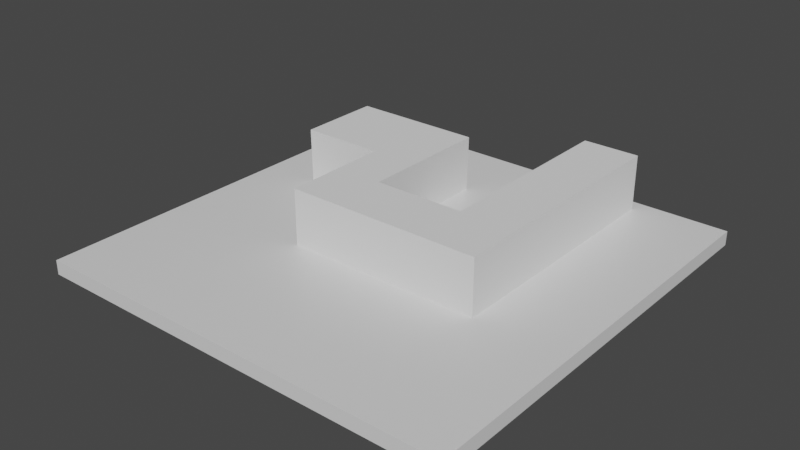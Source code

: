 # Source: Work_Desk.blend  (saved by Blender 3.2.14; exported with 4.5.12 LTS)
import bpy
from mathutils import Matrix  # noqa: F401  (used for matrix-valued properties, if any)

bpy.ops.wm.read_factory_settings(use_empty=True)
scene = bpy.context.scene
scene.name = 'Scene'

# ---- collections
col_floor = bpy.data.collections.new('Floor'); scene.collection.children.link(col_floor)

# ---- materials (node trees are filled in below, after node groups)
mat_material = bpy.data.materials.new('Material')
mat_material.alpha_threshold = 0.0
mat_material.use_transparent_shadow = False
mat_material.line_color = (0.0, 0.0, 0.0, 1.0)

# ---- material node trees
mat_material.use_nodes = True; mat_material.node_tree.nodes.clear()
_N = mat_material.node_tree.nodes; _L = mat_material.node_tree.links
n0 = _N.new('ShaderNodeOutputMaterial'); n0.name = 'Material Output'; n0.location = (300, 300)
n1 = _N.new('ShaderNodeBsdfPrincipled'); n1.name = 'Principled BSDF'; n1.location = (10, 300)
n1.distribution = 'GGX'
n1.subsurface_method = 'RANDOM_WALK_SKIN'
n1.inputs[2].default_value = 0.4
n1.inputs[3].default_value = 1.45
n1.inputs[27].default_value = (0.0, 0.0, 0.0, 1.0)
n1.inputs[28].default_value = 1.0
_L.new(n1.outputs[0], n0.inputs[0])
n0.is_active_output = True

# ---- world
world_world = bpy.data.worlds.new('World'); scene.world = world_world
world_world.use_nodes = True; world_world.node_tree.nodes.clear()
_N = world_world.node_tree.nodes; _L = world_world.node_tree.links
n0 = _N.new('ShaderNodeOutputWorld'); n0.name = 'World Output'; n0.location = (300, 300)
n1 = _N.new('ShaderNodeBackground'); n1.name = 'Background'; n1.location = (10, 300)
n1.inputs[0].default_value = (0.05088, 0.05088, 0.05088, 1.0)
_L.new(n1.outputs[0], n0.inputs[0])
n0.is_active_output = True
world_world.color = (0.05088, 0.05088, 0.05088)
world_world.use_sun_shadow = False
world_world.sun_shadow_jitter_overblur = 0.0

# ---- meshes
me_cube_008 = bpy.data.meshes.new('Cube.008')
me_cube_008.from_pydata([(-1.0, -1.0, -1.0), (-1.0, -1.0, 1.0), (-1.0, 1.0, -1.0), (-1.0, 1.0, 1.0), (1.0, -1.0, -1.0), (1.0, -1.0, 1.0), (1.0, 1.0, -1.0), (1.0, 1.0, 1.0), (-1.0, -0.5528, 1.0), (-1.0, -0.5528, -1.0), (-5.867, -0.5528, -1.0), (-5.867, -1.0, -1.0), (-5.867, -1.0, 1.0), (-5.867, -0.5528, 1.0), (-4.225, -0.5528, -1.0), (-4.184, -0.5528, 1.0), (-5.867, 0.4926, 1.0), (-5.867, 0.4926, -1.0), (-4.225, 0.4926, -1.0), (-4.184, 0.4926, 1.0), (-5.867, -0.1633, 1.0), (-5.867, -0.1557, -1.0), (-8.797, 0.4926, 1.0), (-8.797, 0.4926, -1.0), (-8.797, -0.1633, 1.0), (-8.797, -0.1557, -1.0)], [], [(9, 0, 11, 10, 14), (2, 3, 7, 6), (6, 7, 5, 4), (4, 5, 1, 0), (2, 6, 4, 0, 9), (7, 3, 8, 1, 5), (11, 12, 13, 10), (9, 8, 3, 2), (8, 9, 14, 15), (0, 1, 12, 11), (1, 8, 15, 13, 12), (13, 15, 19, 16, 20), (19, 18, 17, 16), (10, 13, 20, 21), (15, 14, 18, 19), (14, 10, 21, 17, 18), (25, 24, 22, 23), (16, 17, 23, 22), (17, 21, 25, 23), (21, 20, 24, 25), (20, 16, 22, 24)])
_uv = me_cube_008.uv_layers.new(name='UVMap')
_uv.uv.foreach_set('vector', [0.125, 0.6941, 0.125, 0.75, 0.125, 0.75, 0.125, 0.6941, 0.125, 0.6941, 0.375, 0.25, 0.625, 0.25, 0.625, 0.5, 0.375, 0.5, 0.375, 0.5, 0.625, 0.5, 0.625, 0.75, 0.375, 0.75, 0.375, 0.75, 0.625, 0.75, 0.625, 1.0, 0.375, 1.0, 0.125, 0.5, 0.375, 0.5, 0.375, 0.75, 0.125, 0.75, 0.125, 0.6941, 0.625, 0.5, 0.875, 0.5, 0.875, 0.6941, 0.875, 0.75, 0.625, 0.75, 0.375, 0.0, 0.625, 0.0, 0.625, 0.05591, 0.375, 0.05591, 0.375, 0.05591, 0.625, 0.05591, 0.625, 0.25, 0.375, 0.25, 0.625, 0.05591, 0.375, 0.05591, 0.375, 0.05591, 0.625, 0.05591, 0.375, 1.0, 0.625, 1.0, 0.625, 1.0, 0.375, 1.0, 0.875, 0.75, 0.875, 0.6941, 0.875, 0.6941, 0.875, 0.6941, 0.875, 0.75, 0.875, 0.6941, 0.875, 0.6941, 0.875, 0.6941, 0.875, 0.6941, 0.875, 0.6941, 0.625, 0.05591, 0.375, 0.05591, 0.375, 0.05591, 0.625, 0.05591, 0.375, 0.05591, 0.625, 0.05591, 0.625, 0.05591, 0.375, 0.05591, 0.625, 0.05591, 0.375, 0.05591, 0.375, 0.05591, 0.625, 0.05591, 0.125, 0.6941, 0.125, 0.6941, 0.125, 0.6941, 0.125, 0.6941, 0.125, 0.6941, 0.375, 0.05591, 0.625, 0.05591, 0.625, 0.05591, 0.375, 0.05591, 0.625, 0.05591, 0.375, 0.05591, 0.375, 0.05591, 0.625, 0.05591, 0.125, 0.6941, 0.125, 0.6941, 0.125, 0.6941, 0.125, 0.6941, 0.375, 0.05591, 0.625, 0.05591, 0.625, 0.05591, 0.375, 0.05591, 0.875, 0.6941, 0.875, 0.6941, 0.875, 0.6941, 0.875, 0.6941])
me_cube_008.update()
me_cube = bpy.data.meshes.new('Cube')
me_cube.from_pydata([(1.0, 1.0, 1.0), (1.0, 1.0, -1.0), (1.0, -1.0, 1.0), (1.0, -1.0, -1.0), (-1.0, 1.0, 1.0), (-1.0, 1.0, -1.0), (-1.0, -1.0, 1.0), (-1.0, -1.0, -1.0)], [], [(0, 4, 6, 2), (3, 2, 6, 7), (7, 6, 4, 5), (5, 1, 3, 7), (1, 0, 2, 3), (5, 4, 0, 1)])
_uv = me_cube.uv_layers.new(name='UVMap')
_uv.uv.foreach_set('vector', [0.625, 0.5, 0.875, 0.5, 0.875, 0.75, 0.625, 0.75, 0.375, 0.75, 0.625, 0.75, 0.625, 1.0, 0.375, 1.0, 0.375, 0.0, 0.625, 0.0, 0.625, 0.25, 0.375, 0.25, 0.125, 0.5, 0.375, 0.5, 0.375, 0.75, 0.125, 0.75, 0.375, 0.5, 0.625, 0.5, 0.625, 0.75, 0.375, 0.75, 0.375, 0.25, 0.625, 0.25, 0.625, 0.5, 0.375, 0.5])
me_cube.materials.append(mat_material)
me_cube.use_mirror_vertex_groups = False
me_cube.update()

# ---- objects
ob_work_desk = bpy.data.objects.new('Work_Desk', me_cube_008)
ob_floor = bpy.data.objects.new('Floor', me_cube)

# ---- transforms, parenting, visibility, modifiers, constraints
ob_work_desk.location = (3.325, 2.481, 1.196)
ob_work_desk.scale = (1.0, 4.503, 1.0)
ob_floor.location = (0.0, 0.0, 0.0)
ob_floor.scale = (7.5, 7.5, 0.25)
ob_floor.lock_rotations_4d = False
ob_floor.empty_display_type = 'ARROWS'
ob_floor.lineart.crease_threshold = 0.0

# ---- collection membership
scene.collection.objects.link(ob_work_desk)
col_floor.objects.link(ob_floor)

# ---- scene / render settings (as saved in the file)
scene.frame_start = 1; scene.frame_end = 250; scene.frame_set(1)
scene.render.engine = 'BLENDER_EEVEE_NEXT'
scene.cycles.sampling_pattern = 'TABULATED_SOBOL'
scene.cycles.use_light_tree = False
scene.view_settings.view_transform = 'Filmic'
bpy.context.view_layer.update()

# ---- added for rendering (the .blend has no active camera and no usable light): camera, sun
cam_auto = bpy.data.cameras.new('AutoCamera')
cam_auto.lens = 50.0
cam_auto.sensor_width = 36.0
cam_auto.clip_end = 1000.0
ob_auto_camera = bpy.data.objects.new('AutoCamera', cam_auto)
scene.collection.objects.link(ob_auto_camera)
ob_auto_camera.location = (19.757, -23.7085, 16.7787)
ob_auto_camera.rotation_euler = (1.09748, -7.21219e-08, 0.694738)
scene.camera = ob_auto_camera
light_auto_sun = bpy.data.lights.new('AutoSun', 'SUN')
light_auto_sun.energy = 3.0
light_auto_sun.angle = 0.0523599
ob_auto_sun = bpy.data.objects.new('AutoSun', light_auto_sun)
scene.collection.objects.link(ob_auto_sun)
ob_auto_sun.rotation_euler = (0.872665, 0.174533, 0.523599)
bpy.context.view_layer.update()

